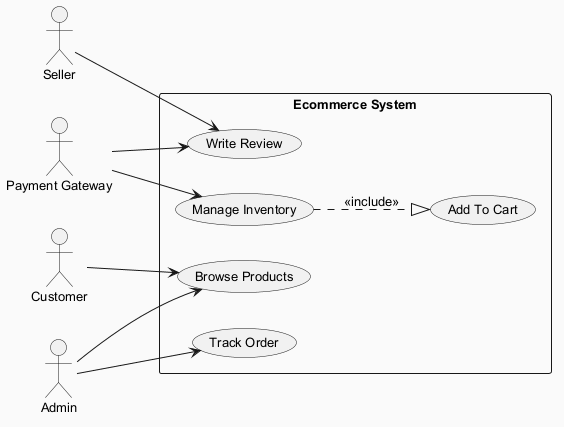

The diagram above was rendered by PlantUML. Its source (embedded in the PNG):
@startuml
skinparam backgroundColor #FAFAFA
skinparam classBackgroundColor #FFF3E0
skinparam classBorderColor #E65100
skinparam defaultFontSize 13
left to right direction
actor "Customer" as Customer
actor "Seller" as Seller
actor "Payment Gateway" as PaymentGateway
actor "Admin" as Admin
rectangle "Ecommerce System" {
  usecase "Browse Products" as UC_BrowseProducts
  usecase "Manage Inventory" as UC_ManageInventory
  usecase "Write Review" as UC_WriteReview
  usecase "Add To Cart" as UC_AddToCart
  usecase "Track Order" as UC_TrackOrder
}
Customer --> UC_BrowseProducts
Seller --> UC_WriteReview
PaymentGateway --> UC_WriteReview
PaymentGateway --> UC_ManageInventory
Admin --> UC_BrowseProducts
Admin --> UC_TrackOrder
UC_ManageInventory ..|> UC_AddToCart : <<include>>
@enduml